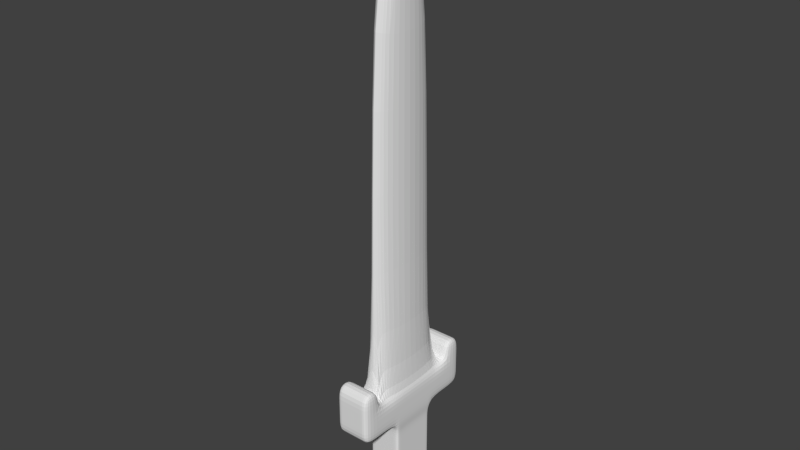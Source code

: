 # Source: Sword2.blend  (saved by Blender 2.72.0; exported with 4.5.12 LTS)
import bpy
from mathutils import Matrix  # noqa: F401  (used for matrix-valued properties, if any)

bpy.ops.wm.read_factory_settings(use_empty=True)
scene = bpy.context.scene
scene.name = 'Scene'

# ---- collections
col_collection_1 = bpy.data.collections.new('Collection 1'); scene.collection.children.link(col_collection_1)

# ---- materials (node trees are filled in below, after node groups)
mat_sword = bpy.data.materials.new('Sword')
mat_sword.alpha_threshold = 0.0
mat_sword.use_transparent_shadow = False
mat_sword.roughness = 0.5
mat_sword.line_color = (0.0, 0.0, 0.0, 1.0)
mat_swordhandle = bpy.data.materials.new('SwordHandle')
mat_swordhandle.alpha_threshold = 0.0
mat_swordhandle.use_transparent_shadow = False
mat_swordhandle.roughness = 0.5

# ---- material node trees

# ---- world
world_world = bpy.data.worlds.new('World'); scene.world = world_world
world_world.color = (0.05088, 0.05088, 0.05088)
world_world.use_sun_shadow = False
world_world.sun_shadow_jitter_overblur = 0.0
world_world.cycles.sampling_method = 'MANUAL'
world_world.cycles.sample_map_resolution = 256

# ---- meshes
me_cube_001 = bpy.data.meshes.new('Cube.001')
me_cube_001.from_pydata([(0.0, 0.5609, -0.3782), (0.3925, 0.5609, -0.3782), (-0.3925, 0.5609, -0.3782), (0.0, 0.5609, -2.495), (0.3925, 0.5609, -2.495), (-0.3925, 0.5609, -2.495), (0.2357, 0.5609, -2.495), (0.2357, 0.5609, -0.3782), (-0.2433, 0.5609, -2.495), (-0.2433, 0.5609, -0.3782), (0.3925, 0.462, -2.495), (0.3925, 0.462, -0.3782), (-0.3925, 0.462, -0.3782), (0.0, 0.462, -2.495), (-0.3925, 0.462, -2.495), (0.2357, 0.462, -2.495), (-0.2433, 0.462, -2.495), (0.0, 0.5609, -0.623), (0.3925, 0.5609, -0.623), (-0.3925, 0.5609, -0.623), (0.2357, 0.5609, -0.623), (-0.2433, 0.5609, -0.623), (0.3925, 0.462, -0.623), (-0.3925, 0.462, -0.623), (0.0, 0.5609, -2.26), (0.3925, 0.5609, -2.26), (-0.3925, 0.5609, -2.26), (0.2357, 0.5609, -2.26), (-0.2433, 0.5609, -2.26), (0.3925, 0.462, -2.26), (-0.3925, 0.462, -2.26), (0.3925, 0.0, -2.495), (0.3925, 0.0, -0.3782), (0.0, -0.5609, -0.3782), (-0.3925, 0.0, -0.3782), (0.3925, -0.5609, -0.3782), (-0.3925, -0.5609, -0.3782), (0.0, -0.5609, -2.495), (-0.3925, 0.0, -2.495), (0.3925, -0.5609, -2.495), (0.0, 0.0, -2.495), (-0.3925, -0.5609, -2.495), (0.2357, -0.5609, -2.495), (0.2357, -0.5609, -0.3782), (0.2357, 0.0, -2.495), (-0.2433, 0.0, -2.495), (-0.2433, -0.5609, -2.495), (-0.2433, -0.5609, -0.3782), (0.3925, -0.462, -2.495), (0.3925, -0.462, -0.3782), (-0.3925, -0.462, -0.3782), (0.0, -0.462, -2.495), (-0.3925, -0.462, -2.495), (0.2357, -0.462, -2.495), (-0.2433, -0.462, -2.495), (0.0, -0.5609, -0.623), (0.3925, -0.5609, -0.623), (-0.3925, 0.0, -0.623), (-0.3925, -0.5609, -0.623), (0.3925, 0.0, -0.623), (0.2357, -0.5609, -0.623), (-0.2433, -0.5609, -0.623), (0.3925, -0.462, -0.623), (-0.3925, -0.462, -0.623), (0.0, -0.5609, -2.26), (0.3925, -0.5609, -2.26), (-0.3925, -0.5609, -2.26), (0.3925, 0.0, -2.26), (0.2357, -0.5609, -2.26), (-0.2433, -0.5609, -2.26), (0.3925, -0.462, -2.26), (-0.3925, -0.462, -2.26), (-0.3925, 0.0, -2.26), (-0.3925, 0.0, -1.933), (-0.3925, 0.0, -1.605), (-0.3925, 0.0, -1.278), (-0.3925, 0.0, -0.9505), (0.0, 0.5609, -0.9505), (0.0, 0.5609, -1.278), (0.0, 0.5609, -1.605), (0.0, 0.5609, -1.933), (0.3925, 0.5609, -0.9505), (0.3925, 0.5609, -1.278), (0.3925, 0.5609, -1.605), (0.3925, 0.5609, -1.933), (-0.3925, 0.5609, -0.9505), (-0.3925, 0.5609, -1.278), (-0.3925, 0.5609, -1.605), (-0.3925, 0.5609, -1.933), (0.3925, 0.0, -0.9505), (0.3925, 0.0, -1.278), (0.3925, 0.0, -1.605), (0.3925, 0.0, -1.933), (0.2357, 0.5609, -0.9505), (0.2357, 0.5609, -1.278), (0.2357, 0.5609, -1.605), (0.2357, 0.5609, -1.933), (-0.2433, 0.5609, -0.9505), (-0.2433, 0.5609, -1.278), (-0.2433, 0.5609, -1.605), (-0.2433, 0.5609, -1.933), (0.3925, 0.462, -0.9505), (0.3925, 0.462, -1.278), (0.3925, 0.462, -1.605), (0.3925, 0.462, -1.933), (-0.3925, 0.462, -0.9505), (-0.3925, 0.462, -1.278), (-0.3925, 0.462, -1.605), (-0.3925, 0.462, -1.933), (0.0, -0.5609, -0.9505), (0.0, -0.5609, -1.278), (0.0, -0.5609, -1.605), (0.0, -0.5609, -1.933), (0.3925, -0.5609, -0.9505), (0.3925, -0.5609, -1.278), (0.3925, -0.5609, -1.605), (0.3925, -0.5609, -1.933), (-0.3925, -0.5609, -0.9505), (-0.3925, -0.5609, -1.278), (-0.3925, -0.5609, -1.605), (-0.3925, -0.5609, -1.933), (0.2357, -0.5609, -0.9505), (0.2357, -0.5609, -1.278), (0.2357, -0.5609, -1.605), (0.2357, -0.5609, -1.933), (-0.2433, -0.5609, -0.9505), (-0.2433, -0.5609, -1.278), (-0.2433, -0.5609, -1.605), (-0.2433, -0.5609, -1.933), (0.3925, -0.462, -0.9505), (0.3925, -0.462, -1.278), (0.3925, -0.462, -1.605), (0.3925, -0.462, -1.933), (-0.3925, -0.462, -0.9505), (-0.3925, -0.462, -1.278), (-0.3925, -0.462, -1.605), (-0.3925, -0.462, -1.933), (0.4312, 1.639, -0.1731), (-0.4312, 0.6162, 0.2424), (-0.4312, 1.639, -0.1731), (0.4312, 1.639, 0.6579), (0.4312, 0.6162, 0.2424), (-1.469e-08, 0.8595, 0.6579), (-0.4312, 1.639, 0.6579), (-1.469e-08, 1.639, -0.1731), (0.4312, 1.639, 0.2424), (-1.469e-08, 0.6162, -0.1731), (0.4312, 0.8595, 0.6579), (0.4312, 0.6162, -0.1731), (-0.4312, 1.639, 0.2424), (-1.469e-08, 1.639, 0.6579), (-0.4312, 0.8595, 0.6579), (-0.4312, 0.6162, -0.1731), (-1.469e-08, 1.639, 0.2424), (-0.4312, 1.186, -0.1731), (-0.4312, 1.186, 0.6579), (-1.469e-08, 1.186, -0.1731), (0.4312, 1.186, 0.2424), (-1.469e-08, 1.186, 0.6579), (0.4312, 1.186, 0.6579), (0.4312, 1.186, -0.1731), (-0.4312, 1.186, 0.2424), (0.4312, 1.639, 1.113), (-0.4312, 1.639, 1.113), (-1.469e-08, 1.639, 1.113), (-0.4312, 1.186, 1.113), (-1.469e-08, 1.186, 1.113), (0.4312, 1.186, 1.113), (0.2589, 1.639, -0.1731), (0.01099, 0.8595, 0.6579), (0.2589, 0.6162, -0.1731), (0.2589, 1.639, 0.6579), (0.2589, 1.639, 0.2424), (0.2589, 1.186, 0.6579), (0.2589, 1.186, -0.1731), (0.2589, 1.639, 1.113), (0.2589, 1.186, 1.113), (-0.2673, 1.639, -0.1731), (-0.2673, 1.639, 0.6579), (-0.01936, 0.8595, 0.6579), (-0.2673, 0.6162, -0.1731), (-0.2673, 1.639, 0.2424), (-0.2673, 1.186, 0.6579), (-0.2673, 1.186, -0.1731), (-0.2673, 1.639, 1.113), (-0.2673, 1.186, 1.113), (-1.469e-08, 0.8595, 10.23), (0.01099, 0.8595, 10.23), (-0.01936, 0.8595, 10.23), (0.4312, 0.5075, -0.1731), (0.4312, 0.7079, 0.6579), (-0.4312, 0.5075, 0.2424), (0.4312, 0.5075, 0.2424), (-0.4312, 0.7079, 0.6579), (-0.4312, 0.5075, -0.1731), (0.1911, 0.7079, 0.6579), (-0.1942, 0.7079, 0.6579), (0.1911, 0.7079, 10.23), (-0.1942, 0.7079, 10.23), (0.4312, -1.639, -0.1731), (-0.4312, -0.6162, 0.2424), (-0.4312, -1.639, -0.1731), (0.4312, -1.639, 0.6579), (0.4312, -0.6162, 0.2424), (-1.469e-08, -0.8595, 0.6579), (-0.4312, -1.639, 0.6579), (0.4312, 0.0, -0.1731), (-1.469e-08, -1.639, -0.1731), (0.4312, -1.639, 0.2424), (-1.469e-08, -0.6162, -0.1731), (0.4312, -0.8595, 0.6579), (-0.4312, 0.0, -0.1731), (0.4312, -0.6162, -0.1731), (-0.4312, -1.639, 0.2424), (0.4312, 0.0, 0.6579), (-1.469e-08, -1.639, 0.6579), (-0.4312, -0.8595, 0.6579), (-0.4312, 0.0, 0.6579), (-1.469e-08, 0.0, 11.48), (0.4312, 0.0, 0.2424), (-0.4312, -0.6162, -0.1731), (-0.4312, 0.0, 0.2424), (-1.469e-08, -1.639, 0.2424), (-0.4312, -1.186, -0.1731), (-0.4312, -1.186, 0.6579), (-1.469e-08, -1.186, -0.1731), (0.4312, -1.186, 0.2424), (-1.469e-08, -1.186, 0.6579), (0.4312, -1.186, 0.6579), (0.4312, -1.186, -0.1731), (-0.4312, -1.186, 0.2424), (0.4312, -1.639, 1.113), (-0.4312, -1.639, 1.113), (-1.469e-08, -1.639, 1.113), (-0.4312, -1.186, 1.113), (-1.469e-08, -1.186, 1.113), (0.4312, -1.186, 1.113), (0.2589, -1.639, -0.1731), (0.01099, -0.8595, 0.6579), (0.2589, -0.6162, -0.1731), (0.2589, -1.639, 0.6579), (0.2995, 0.0, 0.6579), (0.2589, -1.639, 0.2424), (0.2589, -1.186, 0.6579), (0.2589, -1.186, -0.1731), (0.2589, -1.639, 1.113), (0.2589, -1.186, 1.113), (-0.2673, -1.639, -0.1731), (-0.2673, -1.639, 0.6579), (-0.01936, -0.8595, 0.6579), (-0.2673, -0.6162, -0.1731), (-0.3027, 0.0, 0.6579), (-0.2673, -1.639, 0.2424), (-0.2673, -1.186, 0.6579), (-0.2673, -1.186, -0.1731), (-0.2673, -1.639, 1.113), (-0.2673, -1.186, 1.113), (-1.469e-08, -0.8595, 10.23), (0.01099, -0.8595, 10.23), (0.1911, 0.0, 11.3), (-0.01936, -0.8595, 10.23), (-0.1942, 0.0, 11.3), (0.01099, 0.0, 11.48), (-0.01936, 0.0, 11.48), (0.4312, -0.5075, -0.1731), (0.4312, -0.7079, 0.6579), (-0.4312, -0.5075, 0.2424), (0.4312, -0.5075, 0.2424), (-0.4312, -0.7079, 0.6579), (-0.4312, -0.5075, -0.1731), (0.1911, -0.7079, 0.6579), (-0.1942, -0.7079, 0.6579), (0.1911, -0.7079, 10.23), (-0.1942, -0.7079, 10.23), (0.2995, 0.0, 10.23), (-0.3025, 0.0, 10.23)], [], [(29, 67, 31, 10), (27, 25, 4, 6), (15, 44, 40, 13), (16, 45, 38, 14), (28, 24, 3, 8), (30, 26, 5, 14), (24, 27, 6, 3), (10, 31, 44, 15), (13, 40, 45, 16), (26, 28, 8, 5), (25, 29, 10, 4), (6, 15, 13, 3), (8, 16, 14, 5), (72, 30, 14, 38), (4, 10, 15, 6), (3, 13, 16, 8), (11, 32, 59, 22), (7, 1, 18, 20), (9, 0, 17, 21), (12, 2, 19, 23), (0, 7, 20, 17), (2, 9, 21, 19), (1, 11, 22, 18), (34, 12, 23, 57), (104, 92, 67, 29), (96, 84, 25, 27), (100, 80, 24, 28), (108, 88, 26, 30), (80, 96, 27, 24), (88, 100, 28, 26), (84, 104, 29, 25), (73, 108, 30, 72), (70, 48, 31, 67), (68, 42, 39, 65), (53, 51, 40, 44), (54, 52, 38, 45), (69, 46, 37, 64), (71, 52, 41, 66), (64, 37, 42, 68), (48, 53, 44, 31), (51, 54, 45, 40), (66, 41, 46, 69), (2, 12, 194, 152), (65, 39, 48, 70), (42, 37, 51, 53), (46, 41, 52, 54), (72, 38, 52, 71), (34, 50, 269, 211), (0, 9, 180, 146), (47, 33, 209, 250), (12, 34, 211, 194), (32, 11, 189, 206), (49, 32, 206, 264), (39, 42, 53, 48), (35, 49, 264, 212), (37, 46, 54, 51), (50, 36, 220, 269), (11, 1, 148, 189), (49, 62, 59, 32), (43, 60, 56, 35), (47, 61, 55, 33), (50, 63, 58, 36), (33, 55, 60, 43), (36, 58, 61, 47), (35, 56, 62, 49), (34, 57, 63, 50), (132, 70, 67, 92), (124, 68, 65, 116), (128, 69, 64, 112), (136, 71, 66, 120), (112, 64, 68, 124), (120, 66, 69, 128), (116, 65, 70, 132), (73, 72, 71, 136), (22, 59, 89, 101), (101, 89, 90, 102), (102, 90, 91, 103), (103, 91, 92, 104), (20, 18, 81, 93), (93, 81, 82, 94), (94, 82, 83, 95), (95, 83, 84, 96), (21, 17, 77, 97), (97, 77, 78, 98), (98, 78, 79, 99), (99, 79, 80, 100), (23, 19, 85, 105), (105, 85, 86, 106), (106, 86, 87, 107), (107, 87, 88, 108), (17, 20, 93, 77), (77, 93, 94, 78), (78, 94, 95, 79), (79, 95, 96, 80), (19, 21, 97, 85), (85, 97, 98, 86), (86, 98, 99, 87), (87, 99, 100, 88), (18, 22, 101, 81), (81, 101, 102, 82), (82, 102, 103, 83), (83, 103, 104, 84), (57, 23, 105, 76), (76, 105, 106, 75), (75, 106, 107, 74), (74, 107, 108, 73), (62, 129, 89, 59), (129, 130, 90, 89), (130, 131, 91, 90), (131, 132, 92, 91), (60, 121, 113, 56), (121, 122, 114, 113), (122, 123, 115, 114), (123, 124, 116, 115), (61, 125, 109, 55), (125, 126, 110, 109), (126, 127, 111, 110), (127, 128, 112, 111), (63, 133, 117, 58), (133, 134, 118, 117), (134, 135, 119, 118), (135, 136, 120, 119), (55, 109, 121, 60), (109, 110, 122, 121), (110, 111, 123, 122), (111, 112, 124, 123), (58, 117, 125, 61), (117, 118, 126, 125), (118, 119, 127, 126), (119, 120, 128, 127), (56, 113, 129, 62), (113, 114, 130, 129), (114, 115, 131, 130), (115, 116, 132, 131), (57, 76, 133, 63), (76, 75, 134, 133), (75, 74, 135, 134), (74, 73, 136, 135), (1, 7, 170, 148), (7, 0, 146, 170), (33, 43, 239, 209), (43, 35, 212, 239), (9, 2, 152, 180), (36, 47, 250, 220), (161, 155, 143, 149), (181, 177, 139, 149), (194, 191, 138, 152), (157, 159, 147, 141), (195, 169, 187, 197), (196, 193, 217, 251), (160, 157, 141, 148), (189, 192, 219, 206), (192, 190, 214, 219), (182, 155, 151, 179), (173, 158, 142, 169), (174, 170, 146, 156), (154, 161, 149, 139), (183, 180, 152, 154), (191, 193, 151, 138), (178, 181, 149, 143), (171, 172, 153, 150), (172, 168, 144, 153), (138, 151, 155, 161), (145, 140, 159, 157), (137, 145, 157, 160), (182, 158, 166, 185), (173, 159, 167, 176), (168, 174, 156, 144), (152, 138, 161, 154), (177, 183, 154, 139), (184, 163, 165, 185), (175, 164, 166, 176), (159, 140, 162, 167), (171, 150, 164, 175), (143, 155, 165, 163), (178, 143, 163, 184), (190, 195, 241, 214), (159, 173, 169, 147), (160, 148, 170, 174), (140, 145, 172, 171), (145, 137, 168, 172), (158, 173, 176, 166), (137, 160, 174, 168), (162, 175, 176, 167), (140, 171, 175, 162), (153, 144, 177, 181), (198, 275, 261), (158, 182, 179, 142), (156, 146, 180, 183), (150, 153, 181, 178), (155, 182, 185, 165), (144, 156, 183, 177), (164, 184, 185, 166), (150, 178, 184, 164), (169, 142, 186, 187), (142, 179, 188, 186), (187, 186, 218, 262), (186, 188, 263, 218), (211, 221, 191, 194), (274, 197, 259), (179, 151, 193, 196), (148, 141, 192, 189), (141, 147, 190, 192), (221, 217, 193, 191), (147, 169, 195, 190), (179, 196, 198, 188), (230, 213, 205, 224), (252, 213, 201, 247), (269, 220, 200, 266), (226, 203, 210, 228), (270, 272, 258, 238), (271, 251, 217, 268), (229, 212, 203, 226), (264, 206, 219, 267), (267, 219, 214, 265), (253, 249, 216, 224), (243, 238, 204, 227), (244, 225, 209, 239), (223, 201, 213, 230), (254, 223, 220, 250), (266, 200, 216, 268), (248, 205, 213, 252), (240, 215, 222, 242), (242, 222, 207, 237), (200, 230, 224, 216), (208, 226, 228, 202), (199, 229, 226, 208), (253, 256, 235, 227), (243, 246, 236, 228), (237, 207, 225, 244), (220, 223, 230, 200), (247, 201, 223, 254), (255, 256, 234, 232), (245, 246, 235, 233), (228, 236, 231, 202), (240, 245, 233, 215), (205, 232, 234, 224), (248, 255, 232, 205), (265, 214, 241, 270), (228, 210, 238, 243), (229, 244, 239, 212), (202, 240, 242, 208), (208, 242, 237, 199), (227, 235, 246, 243), (199, 237, 244, 229), (231, 236, 246, 245), (202, 231, 245, 240), (222, 252, 247, 207), (273, 261, 275), (227, 204, 249, 253), (225, 254, 250, 209), (215, 248, 252, 222), (224, 234, 256, 253), (207, 247, 254, 225), (233, 235, 256, 255), (215, 233, 255, 248), (238, 258, 257, 204), (204, 257, 260, 249), (258, 262, 218, 257), (257, 218, 263, 260), (260, 263, 261, 273), (211, 269, 266, 221), (274, 259, 272), (249, 271, 268, 216), (212, 264, 267, 203), (203, 267, 265, 210), (221, 266, 268, 217), (210, 265, 270, 238), (249, 260, 273, 271), (188, 198, 261, 263), (197, 187, 262, 259), (272, 259, 262, 258), (241, 274, 272, 270), (241, 195, 197, 274), (271, 273, 275, 251), (196, 251, 275, 198)])
me_cube_001.polygons.foreach_set('material_index', [1, 1, 1, 1, 1, 1, 1, 1, 1, 1, 1, 1, 1, 1, 1, 1, 1, 1, 1, 1, 1, 1, 1, 1, 1, 1, 1, 1, 1, 1, 1, 1, 1, 1, 1, 1, 1, 1, 1, 1, 1, 1, 1, 1, 1, 1, 1, 1, 1, 1, 1, 1, 1, 1, 1, 1, 1, 1, 1, 1, 1, 1, 1, 1, 1, 1, 1, 1, 1, 1, 1, 1, 1, 1, 1, 1, 1, 1, 1, 1, 1, 1, 1, 1, 1, 1, 1, 1, 1, 1, 1, 1, 1, 1, 1, 1, 1, 1, 1, 1, 1, 1, 1, 1, 1, 1, 1, 1, 1, 1, 1, 1, 1, 1, 1, 1, 1, 1, 1, 1, 1, 1, 1, 1, 1, 1, 1, 1, 1, 1, 1, 1, 1, 1, 1, 1, 1, 1, 1, 1, 1, 1, 1, 1, 1, 1, 1, 1, 0, 1, 1, 1, 1, 1, 1, 1, 1, 1, 1, 1, 1, 1, 1, 1, 1, 1, 1, 1, 1, 1, 1, 1, 1, 1, 1, 1, 1, 1, 1, 1, 1, 1, 1, 1, 1, 1, 0, 1, 1, 1, 1, 1, 1, 1, 0, 0, 0, 0, 1, 0, 1, 1, 1, 1, 1, 0, 1, 1, 1, 1, 0, 1, 1, 1, 1, 1, 1, 1, 1, 1, 1, 1, 1, 1, 1, 1, 1, 1, 1, 1, 1, 1, 1, 1, 1, 1, 1, 1, 1, 1, 1, 1, 1, 1, 1, 1, 1, 1, 0, 1, 1, 1, 1, 1, 1, 1, 0, 0, 0, 0, 0, 1, 0, 1, 1, 1, 1, 1, 0, 0, 0, 0, 0, 0, 0, 0])
_uv = me_cube_001.uv_layers.new(name='UVMap')
_uv.uv.foreach_set('vector', [0.6613, 0.6376, 0.7458, 0.6376, 0.7458, 0.7222, 0.6613, 0.7222, 0.6707, 0.3725, 0.7553, 0.3725, 0.7553, 0.4571, 0.6707, 0.4571, 0.6613, 0.6376, 0.7458, 0.6376, 0.7458, 0.7222, 0.6613, 0.7222, 0.6613, 0.6376, 0.7458, 0.6376, 0.7458, 0.7222, 0.6613, 0.7222, 0.6707, 0.3725, 0.7553, 0.3725, 0.7553, 0.4571, 0.6707, 0.4571, 0.6613, 0.6376, 0.7458, 0.6376, 0.7458, 0.7222, 0.6613, 0.7222, 0.6707, 0.3725, 0.7553, 0.3725, 0.7553, 0.4571, 0.6707, 0.4571, 0.6613, 0.6376, 0.7458, 0.6376, 0.7458, 0.7222, 0.6613, 0.7222, 0.6613, 0.6376, 0.7458, 0.6376, 0.7458, 0.7222, 0.6613, 0.7222, 0.6707, 0.3725, 0.7553, 0.3725, 0.7553, 0.4571, 0.6707, 0.4571, 0.6613, 0.6376, 0.7458, 0.6376, 0.7458, 0.7222, 0.6613, 0.7222, 0.6613, 0.6376, 0.7458, 0.6376, 0.7458, 0.7222, 0.6613, 0.7222, 0.6613, 0.6376, 0.7458, 0.6376, 0.7458, 0.7222, 0.6613, 0.7222, 0.6613, 0.6376, 0.7458, 0.6376, 0.7458, 0.7222, 0.6613, 0.7222, 0.6613, 0.6376, 0.7458, 0.6376, 0.7458, 0.7222, 0.6613, 0.7222, 0.6613, 0.6376, 0.7458, 0.6376, 0.7458, 0.7222, 0.6613, 0.7222, 0.6613, 0.6376, 0.7458, 0.6376, 0.7458, 0.7222, 0.6613, 0.7222, 0.6707, 0.3725, 0.7553, 0.3725, 0.7553, 0.4571, 0.6707, 0.4571, 0.6707, 0.3725, 0.7553, 0.3725, 0.7553, 0.4571, 0.6707, 0.4571, 0.6613, 0.6376, 0.7458, 0.6376, 0.7458, 0.7222, 0.6613, 0.7222, 0.6707, 0.3725, 0.7553, 0.3725, 0.7553, 0.4571, 0.6707, 0.4571, 0.6707, 0.3725, 0.7553, 0.3725, 0.7553, 0.4571, 0.6707, 0.4571, 0.6613, 0.6376, 0.7458, 0.6376, 0.7458, 0.7222, 0.6613, 0.7222, 0.6613, 0.6376, 0.7458, 0.6376, 0.7458, 0.7222, 0.6613, 0.7222, 0.7985, 0.6376, 0.8831, 0.6376, 0.8831, 0.7222, 0.7985, 0.7222, 0.7875, 0.4088, 0.8373, 0.4088, 0.8373, 0.4586, 0.7875, 0.4586, 0.7875, 0.4088, 0.8373, 0.4088, 0.8373, 0.4586, 0.7875, 0.4586, 0.7985, 0.6376, 0.8831, 0.6376, 0.8831, 0.7222, 0.7985, 0.7222, 0.7875, 0.4088, 0.8373, 0.4088, 0.8373, 0.4586, 0.7875, 0.4586, 0.7875, 0.4088, 0.8373, 0.4088, 0.8373, 0.4586, 0.7875, 0.4586, 0.7985, 0.6376, 0.8831, 0.6376, 0.8831, 0.7222, 0.7985, 0.7222, 0.7985, 0.6376, 0.8831, 0.6376, 0.8831, 0.7222, 0.7985, 0.7222, 0.6613, 0.6376, 0.7458, 0.6376, 0.7458, 0.7222, 0.6613, 0.7222, 0.6613, 0.3772, 0.7458, 0.3772, 0.7458, 0.4618, 0.6613, 0.4618, 0.6613, 0.6376, 0.7458, 0.6376, 0.7458, 0.7222, 0.6613, 0.7222, 0.6613, 0.6376, 0.7458, 0.6376, 0.7458, 0.7222, 0.6613, 0.7222, 0.6613, 0.3772, 0.7458, 0.3772, 0.7458, 0.4618, 0.6613, 0.4618, 0.6613, 0.6376, 0.7458, 0.6376, 0.7458, 0.7222, 0.6613, 0.7222, 0.6613, 0.3772, 0.7458, 0.3772, 0.7458, 0.4618, 0.6613, 0.4618, 0.6613, 0.6376, 0.7458, 0.6376, 0.7458, 0.7222, 0.6613, 0.7222, 0.6613, 0.6376, 0.7458, 0.6376, 0.7458, 0.7222, 0.6613, 0.7222, 0.6613, 0.3772, 0.7458, 0.3772, 0.7458, 0.4618, 0.6613, 0.4618, 0.524, 0.1169, 0.6086, 0.1169, 0.6086, 0.2015, 0.524, 0.2015, 0.6613, 0.6376, 0.7458, 0.6376, 0.7458, 0.7222, 0.6613, 0.7222, 0.6613, 0.6376, 0.7458, 0.6376, 0.7458, 0.7222, 0.6613, 0.7222, 0.6613, 0.6376, 0.7458, 0.6376, 0.7458, 0.7222, 0.6613, 0.7222, 0.6613, 0.6376, 0.7458, 0.6376, 0.7458, 0.7222, 0.6613, 0.7222, 0.524, 0.1169, 0.6086, 0.1169, 0.6086, 0.2015, 0.524, 0.2015, 0.2589, 0.1169, 0.3435, 0.1169, 0.3435, 0.2015, 0.2589, 0.2015, 0.2684, 0.1264, 0.3529, 0.1264, 0.3529, 0.2109, 0.2684, 0.2109, 0.524, 0.1169, 0.6086, 0.1169, 0.6086, 0.2015, 0.524, 0.2015, 0.524, 0.1169, 0.6086, 0.1169, 0.6086, 0.2015, 0.524, 0.2015, 0.524, 0.1169, 0.6086, 0.1169, 0.6086, 0.2015, 0.524, 0.2015, 0.6613, 0.6376, 0.7458, 0.6376, 0.7458, 0.7222, 0.6613, 0.7222, 0.524, 0.1169, 0.6086, 0.1169, 0.6086, 0.2015, 0.524, 0.2015, 0.6613, 0.6376, 0.7458, 0.6376, 0.7458, 0.7222, 0.6613, 0.7222, 0.524, 0.1169, 0.6086, 0.1169, 0.6086, 0.2015, 0.524, 0.2015, 0.524, 0.1169, 0.6086, 0.1169, 0.6086, 0.2015, 0.524, 0.2015, 0.6613, 0.6376, 0.7458, 0.6376, 0.7458, 0.7222, 0.6613, 0.7222, 0.6613, 0.3772, 0.7458, 0.3772, 0.7458, 0.4618, 0.6613, 0.4618, 0.6613, 0.3772, 0.7458, 0.3772, 0.7458, 0.4618, 0.6613, 0.4618, 0.6613, 0.6376, 0.7458, 0.6376, 0.7458, 0.7222, 0.6613, 0.7222, 0.6613, 0.3772, 0.7458, 0.3772, 0.7458, 0.4618, 0.6613, 0.4618, 0.6613, 0.3772, 0.7458, 0.3772, 0.7458, 0.4618, 0.6613, 0.4618, 0.6613, 0.6376, 0.7458, 0.6376, 0.7458, 0.7222, 0.6613, 0.7222, 0.6613, 0.6376, 0.7458, 0.6376, 0.7458, 0.7222, 0.6613, 0.7222, 0.7985, 0.6376, 0.8831, 0.6376, 0.8831, 0.7222, 0.7985, 0.7222, 0.7872, 0.4085, 0.8376, 0.4085, 0.8376, 0.459, 0.7872, 0.459, 0.7872, 0.4085, 0.8376, 0.4085, 0.8376, 0.459, 0.7872, 0.459, 0.7985, 0.6376, 0.8831, 0.6376, 0.8831, 0.7222, 0.7985, 0.7222, 0.7872, 0.4085, 0.8376, 0.4085, 0.8376, 0.459, 0.7872, 0.459, 0.7872, 0.4085, 0.8376, 0.4085, 0.8376, 0.459, 0.7872, 0.459, 0.7985, 0.6376, 0.8831, 0.6376, 0.8831, 0.7222, 0.7985, 0.7222, 0.7985, 0.6376, 0.8831, 0.6376, 0.8831, 0.7222, 0.7985, 0.7222, 0.7985, 0.6376, 0.8831, 0.6376, 0.8831, 0.7222, 0.7985, 0.7222, 0.6613, 0.6376, 0.7458, 0.6376, 0.7458, 0.7222, 0.6613, 0.7222, 0.7985, 0.6376, 0.8831, 0.6376, 0.8831, 0.7222, 0.7985, 0.7222, 0.6613, 0.6376, 0.7458, 0.6376, 0.7458, 0.7222, 0.6613, 0.7222, 0.7875, 0.4088, 0.8373, 0.4088, 0.8373, 0.4586, 0.7875, 0.4586, 0.6707, 0.3725, 0.7553, 0.3725, 0.7553, 0.4571, 0.6707, 0.4571, 0.7875, 0.4088, 0.8373, 0.4088, 0.8373, 0.4586, 0.7875, 0.4586, 0.6707, 0.3725, 0.7553, 0.3725, 0.7553, 0.4571, 0.6707, 0.4571, 0.7875, 0.4088, 0.8373, 0.4088, 0.8373, 0.4586, 0.7875, 0.4586, 0.6707, 0.3725, 0.7553, 0.3725, 0.7553, 0.4571, 0.6707, 0.4571, 0.7875, 0.4088, 0.8373, 0.4088, 0.8373, 0.4586, 0.7875, 0.4586, 0.6707, 0.3725, 0.7553, 0.3725, 0.7553, 0.4571, 0.6707, 0.4571, 0.7985, 0.6376, 0.8831, 0.6376, 0.8831, 0.7222, 0.7985, 0.7222, 0.6613, 0.6376, 0.7458, 0.6376, 0.7458, 0.7222, 0.6613, 0.7222, 0.7985, 0.6376, 0.8831, 0.6376, 0.8831, 0.7222, 0.7985, 0.7222, 0.6613, 0.6376, 0.7458, 0.6376, 0.7458, 0.7222, 0.6613, 0.7222, 0.7875, 0.4088, 0.8373, 0.4088, 0.8373, 0.4586, 0.7875, 0.4586, 0.6707, 0.3725, 0.7553, 0.3725, 0.7553, 0.4571, 0.6707, 0.4571, 0.7875, 0.4088, 0.8373, 0.4088, 0.8373, 0.4586, 0.7875, 0.4586, 0.6707, 0.3725, 0.7553, 0.3725, 0.7553, 0.4571, 0.6707, 0.4571, 0.7875, 0.4088, 0.8373, 0.4088, 0.8373, 0.4586, 0.7875, 0.4586, 0.6707, 0.3725, 0.7553, 0.3725, 0.7553, 0.4571, 0.6707, 0.4571, 0.7875, 0.4088, 0.8373, 0.4088, 0.8373, 0.4586, 0.7875, 0.4586, 0.6707, 0.3725, 0.7553, 0.3725, 0.7553, 0.4571, 0.6707, 0.4571, 0.7985, 0.6376, 0.8831, 0.6376, 0.8831, 0.7222, 0.7985, 0.7222, 0.6613, 0.6376, 0.7458, 0.6376, 0.7458, 0.7222, 0.6613, 0.7222, 0.7985, 0.6376, 0.8831, 0.6376, 0.8831, 0.7222, 0.7985, 0.7222, 0.6613, 0.6376, 0.7458, 0.6376, 0.7458, 0.7222, 0.6613, 0.7222, 0.7985, 0.6376, 0.8831, 0.6376, 0.8831, 0.7222, 0.7985, 0.7222, 0.6613, 0.6376, 0.7458, 0.6376, 0.7458, 0.7222, 0.6613, 0.7222, 0.7985, 0.6376, 0.8831, 0.6376, 0.8831, 0.7222, 0.7985, 0.7222, 0.6613, 0.6376, 0.7458, 0.6376, 0.7458, 0.7222, 0.6613, 0.7222, 0.7985, 0.6376, 0.8831, 0.6376, 0.8831, 0.7222, 0.7985, 0.7222, 0.6613, 0.6376, 0.7458, 0.6376, 0.7458, 0.7222, 0.6613, 0.7222, 0.7985, 0.6376, 0.8831, 0.6376, 0.8831, 0.7222, 0.7985, 0.7222, 0.6613, 0.6376, 0.7458, 0.6376, 0.7458, 0.7222, 0.6613, 0.7222, 0.7872, 0.4085, 0.8376, 0.4085, 0.8376, 0.459, 0.7872, 0.459, 0.6613, 0.3772, 0.7458, 0.3772, 0.7458, 0.4618, 0.6613, 0.4618, 0.7872, 0.4085, 0.8376, 0.4085, 0.8376, 0.459, 0.7872, 0.459, 0.6613, 0.3772, 0.7458, 0.3772, 0.7458, 0.4618, 0.6613, 0.4618, 0.7872, 0.4085, 0.8376, 0.4085, 0.8376, 0.459, 0.7872, 0.459, 0.6613, 0.3772, 0.7458, 0.3772, 0.7458, 0.4618, 0.6613, 0.4618, 0.7872, 0.4085, 0.8376, 0.4085, 0.8376, 0.459, 0.7872, 0.459, 0.6613, 0.3772, 0.7458, 0.3772, 0.7458, 0.4618, 0.6613, 0.4618, 0.7985, 0.6376, 0.8831, 0.6376, 0.8831, 0.7222, 0.7985, 0.7222, 0.6613, 0.6376, 0.7458, 0.6376, 0.7458, 0.7222, 0.6613, 0.7222, 0.7985, 0.6376, 0.8831, 0.6376, 0.8831, 0.7222, 0.7985, 0.7222, 0.6613, 0.6376, 0.7458, 0.6376, 0.7458, 0.7222, 0.6613, 0.7222, 0.7872, 0.4085, 0.8376, 0.4085, 0.8376, 0.459, 0.7872, 0.459, 0.6613, 0.3772, 0.7458, 0.3772, 0.7458, 0.4618, 0.6613, 0.4618, 0.7872, 0.4085, 0.8376, 0.4085, 0.8376, 0.459, 0.7872, 0.459, 0.6613, 0.3772, 0.7458, 0.3772, 0.7458, 0.4618, 0.6613, 0.4618, 0.7872, 0.4085, 0.8376, 0.4085, 0.8376, 0.459, 0.7872, 0.459, 0.6613, 0.3772, 0.7458, 0.3772, 0.7458, 0.4618, 0.6613, 0.4618, 0.7872, 0.4085, 0.8376, 0.4085, 0.8376, 0.459, 0.7872, 0.459, 0.6613, 0.3772, 0.7458, 0.3772, 0.7458, 0.4618, 0.6613, 0.4618, 0.7985, 0.6376, 0.8831, 0.6376, 0.8831, 0.7222, 0.7985, 0.7222, 0.6613, 0.6376, 0.7458, 0.6376, 0.7458, 0.7222, 0.6613, 0.7222, 0.7985, 0.6376, 0.8831, 0.6376, 0.8831, 0.7222, 0.7985, 0.7222, 0.6613, 0.6376, 0.7458, 0.6376, 0.7458, 0.7222, 0.6613, 0.7222, 0.7985, 0.6376, 0.8831, 0.6376, 0.8831, 0.7222, 0.7985, 0.7222, 0.6613, 0.6376, 0.7458, 0.6376, 0.7458, 0.7222, 0.6613, 0.7222, 0.7985, 0.6376, 0.8831, 0.6376, 0.8831, 0.7222, 0.7985, 0.7222, 0.6613, 0.6376, 0.7458, 0.6376, 0.7458, 0.7222, 0.6613, 0.7222, 0.2589, 0.1169, 0.3435, 0.1169, 0.3435, 0.2015, 0.2589, 0.2015, 0.2589, 0.1169, 0.3435, 0.1169, 0.3435, 0.2015, 0.2589, 0.2015, 0.2684, 0.1264, 0.3529, 0.1264, 0.3529, 0.2109, 0.2684, 0.2109, 0.2684, 0.1264, 0.3529, 0.1264, 0.3529, 0.2109, 0.2684, 0.2109, 0.2589, 0.1169, 0.3435, 0.1169, 0.3435, 0.2015, 0.2589, 0.2015, 0.2684, 0.1264, 0.3529, 0.1264, 0.3529, 0.2109, 0.2684, 0.2109, 0.524, 0.1169, 0.6086, 0.1169, 0.6086, 0.2015, 0.524, 0.2015, 0.2589, 0.1169, 0.3435, 0.1169, 0.3435, 0.2015, 0.2589, 0.2015, 0.524, 0.1169, 0.6086, 0.1169, 0.6086, 0.2015, 0.524, 0.2015, 0.524, 0.1169, 0.6086, 0.1169, 0.6086, 0.2015, 0.524, 0.2015, 0.524, 0.1169, 0.6086, 0.1169, 0.6086, 0.2015, 0.524, 0.2015, 0.524, 0.1169, 0.6086, 0.1169, 0.6086, 0.2015, 0.524, 0.2015, 0.524, 0.1169, 0.6086, 0.1169, 0.6086, 0.2015, 0.524, 0.2015, 0.524, 0.1169, 0.6086, 0.1169, 0.6086, 0.2015, 0.524, 0.2015, 0.524, 0.1169, 0.6086, 0.1169, 0.6086, 0.2015, 0.524, 0.2015, 0.524, 0.1169, 0.6086, 0.1169, 0.6086, 0.2015, 0.524, 0.2015, 0.524, 0.1169, 0.6086, 0.1169, 0.6086, 0.2015, 0.524, 0.2015, 0.524, 0.1169, 0.6086, 0.1169, 0.6086, 0.2015, 0.524, 0.2015, 0.524, 0.1169, 0.6086, 0.1169, 0.6086, 0.2015, 0.524, 0.2015, 0.524, 0.1169, 0.6086, 0.1169, 0.6086, 0.2015, 0.524, 0.2015, 0.524, 0.1169, 0.6086, 0.1169, 0.6086, 0.2015, 0.524, 0.2015, 0.2589, 0.1169, 0.3435, 0.1169, 0.3435, 0.2015, 0.2589, 0.2015, 0.2589, 0.1169, 0.3435, 0.1169, 0.3435, 0.2015, 0.2589, 0.2015, 0.2589, 0.1169, 0.3435, 0.1169, 0.3435, 0.2015, 0.2589, 0.2015, 0.524, 0.1169, 0.6086, 0.1169, 0.6086, 0.2015, 0.524, 0.2015, 0.524, 0.1169, 0.6086, 0.1169, 0.6086, 0.2015, 0.524, 0.2015, 0.524, 0.1169, 0.6086, 0.1169, 0.6086, 0.2015, 0.524, 0.2015, 0.524, 0.1169, 0.6086, 0.1169, 0.6086, 0.2015, 0.524, 0.2015, 0.524, 0.1169, 0.6086, 0.1169, 0.6086, 0.2015, 0.524, 0.2015, 0.524, 0.1169, 0.6086, 0.1169, 0.6086, 0.2015, 0.524, 0.2015, 0.524, 0.1169, 0.6086, 0.1169, 0.6086, 0.2015, 0.524, 0.2015, 0.524, 0.1169, 0.6086, 0.1169, 0.6086, 0.2015, 0.524, 0.2015, 0.524, 0.1169, 0.6086, 0.1169, 0.6086, 0.2015, 0.524, 0.2015, 0.524, 0.1169, 0.6086, 0.1169, 0.6086, 0.2015, 0.524, 0.2015, 0.524, 0.1169, 0.6086, 0.1169, 0.6086, 0.2015, 0.524, 0.2015, 0.2589, 0.1169, 0.3435, 0.1169, 0.3435, 0.2015, 0.2589, 0.2015, 0.524, 0.1169, 0.6086, 0.1169, 0.6086, 0.2015, 0.524, 0.2015, 0.2589, 0.1169, 0.3435, 0.1169, 0.3435, 0.2015, 0.2589, 0.2015, 0.524, 0.1169, 0.6086, 0.1169, 0.6086, 0.2015, 0.524, 0.2015, 0.524, 0.1169, 0.6086, 0.1169, 0.6086, 0.2015, 0.524, 0.2015, 0.524, 0.1169, 0.6086, 0.1169, 0.6086, 0.2015, 0.524, 0.2015, 0.2589, 0.1169, 0.3435, 0.1169, 0.3435, 0.2015, 0.2589, 0.2015, 0.2589, 0.1169, 0.3435, 0.1169, 0.3435, 0.2015, 0.2589, 0.2015, 0.524, 0.1169, 0.6086, 0.1169, 0.6086, 0.2015, 0.524, 0.2015, 0.524, 0.1169, 0.6086, 0.1169, 0.6086, 0.2015, 0.524, 0.2015, 0.524, 0.1169, 0.6086, 0.1169, 0.6086, 0.2015, 0.524, 0.2015, 0.2589, 0.1169, 0.3435, 0.1169, 0.3435, 0.2015, 0.2589, 0.2015, 0.2589, 0.1169, 0.3435, 0.1169, 0.3435, 0.2015, 0.2589, 0.2015, 0.524, 0.1169, 0.6086, 0.1169, 0.6086, 0.2015, 0.524, 0.1169, 0.6086, 0.1169, 0.6086, 0.2015, 0.524, 0.2015, 0.524, 0.1169, 0.6086, 0.1169, 0.6086, 0.2015, 0.524, 0.2015, 0.2589, 0.1169, 0.3435, 0.1169, 0.3435, 0.2015, 0.2589, 0.2015, 0.524, 0.1169, 0.6086, 0.1169, 0.6086, 0.2015, 0.524, 0.2015, 0.524, 0.1169, 0.6086, 0.1169, 0.6086, 0.2015, 0.524, 0.2015, 0.524, 0.1169, 0.6086, 0.1169, 0.6086, 0.2015, 0.524, 0.2015, 0.2589, 0.1169, 0.3435, 0.1169, 0.3435, 0.2015, 0.2589, 0.2015, 0.524, 0.1169, 0.6086, 0.1169, 0.6086, 0.2015, 0.524, 0.2015, 0.524, 0.1169, 0.6086, 0.1169, 0.6086, 0.2015, 0.524, 0.2015, 0.524, 0.1169, 0.6086, 0.1169, 0.6086, 0.2015, 0.524, 0.2015, 0.524, 0.1169, 0.6086, 0.1169, 0.6086, 0.2015, 0.524, 0.2015, 0.524, 0.1169, 0.6086, 0.1169, 0.6086, 0.2015, 0.524, 0.2015, 0.524, 0.1169, 0.6086, 0.1169, 0.6086, 0.2015, 0.524, 0.1169, 0.6086, 0.1169, 0.6086, 0.2015, 0.524, 0.2015, 0.524, 0.1169, 0.6086, 0.1169, 0.6086, 0.2015, 0.524, 0.2015, 0.524, 0.1169, 0.6086, 0.1169, 0.6086, 0.2015, 0.524, 0.2015, 0.524, 0.1169, 0.6086, 0.1169, 0.6086, 0.2015, 0.524, 0.2015, 0.524, 0.1169, 0.6086, 0.1169, 0.6086, 0.2015, 0.524, 0.2015, 0.524, 0.1169, 0.6086, 0.1169, 0.6086, 0.2015, 0.524, 0.2015, 0.524, 0.1169, 0.6086, 0.1169, 0.6086, 0.2015, 0.524, 0.2015, 0.2684, 0.1264, 0.3529, 0.1264, 0.3529, 0.2109, 0.2684, 0.2109, 0.524, 0.1169, 0.6086, 0.1169, 0.6086, 0.2015, 0.524, 0.2015, 0.524, 0.1169, 0.6086, 0.1169, 0.6086, 0.2015, 0.524, 0.2015, 0.524, 0.1169, 0.6086, 0.1169, 0.6086, 0.2015, 0.524, 0.2015, 0.524, 0.1169, 0.6086, 0.1169, 0.6086, 0.2015, 0.524, 0.2015, 0.524, 0.1169, 0.6086, 0.1169, 0.6086, 0.2015, 0.524, 0.2015, 0.524, 0.1169, 0.6086, 0.1169, 0.6086, 0.2015, 0.524, 0.2015, 0.524, 0.1169, 0.6086, 0.1169, 0.6086, 0.2015, 0.524, 0.2015, 0.524, 0.1169, 0.6086, 0.1169, 0.6086, 0.2015, 0.524, 0.2015, 0.524, 0.1169, 0.6086, 0.1169, 0.6086, 0.2015, 0.524, 0.2015, 0.524, 0.1169, 0.6086, 0.1169, 0.6086, 0.2015, 0.524, 0.2015, 0.524, 0.1169, 0.6086, 0.1169, 0.6086, 0.2015, 0.524, 0.2015, 0.524, 0.1169, 0.6086, 0.1169, 0.6086, 0.2015, 0.524, 0.2015, 0.524, 0.1169, 0.6086, 0.1169, 0.6086, 0.2015, 0.524, 0.2015, 0.2684, 0.1264, 0.3529, 0.1264, 0.3529, 0.2109, 0.2684, 0.2109, 0.2684, 0.1264, 0.3529, 0.1264, 0.3529, 0.2109, 0.2684, 0.2109, 0.2684, 0.1264, 0.3529, 0.1264, 0.3529, 0.2109, 0.2684, 0.2109, 0.524, 0.1169, 0.6086, 0.1169, 0.6086, 0.2015, 0.524, 0.2015, 0.524, 0.1169, 0.6086, 0.1169, 0.6086, 0.2015, 0.524, 0.2015, 0.524, 0.1169, 0.6086, 0.1169, 0.6086, 0.2015, 0.524, 0.2015, 0.524, 0.1169, 0.6086, 0.1169, 0.6086, 0.2015, 0.524, 0.2015, 0.524, 0.1169, 0.6086, 0.1169, 0.6086, 0.2015, 0.524, 0.2015, 0.524, 0.1169, 0.6086, 0.1169, 0.6086, 0.2015, 0.524, 0.2015, 0.524, 0.1169, 0.6086, 0.1169, 0.6086, 0.2015, 0.524, 0.2015, 0.524, 0.1169, 0.6086, 0.1169, 0.6086, 0.2015, 0.524, 0.2015, 0.524, 0.1169, 0.6086, 0.1169, 0.6086, 0.2015, 0.524, 0.2015, 0.524, 0.1169, 0.6086, 0.1169, 0.6086, 0.2015, 0.524, 0.2015, 0.524, 0.1169, 0.6086, 0.1169, 0.6086, 0.2015, 0.524, 0.2015, 0.2684, 0.1264, 0.3529, 0.1264, 0.3529, 0.2109, 0.2684, 0.2109, 0.524, 0.1169, 0.6086, 0.1169, 0.6086, 0.2015, 0.524, 0.2015, 0.2684, 0.1264, 0.3529, 0.1264, 0.3529, 0.2109, 0.2684, 0.2109, 0.524, 0.1169, 0.6086, 0.1169, 0.6086, 0.2015, 0.524, 0.2015, 0.524, 0.1169, 0.6086, 0.1169, 0.6086, 0.2015, 0.524, 0.2015, 0.524, 0.1169, 0.6086, 0.1169, 0.6086, 0.2015, 0.524, 0.2015, 0.2684, 0.1264, 0.3529, 0.1264, 0.3529, 0.2109, 0.2684, 0.2109, 0.2684, 0.1264, 0.3529, 0.1264, 0.3529, 0.2109, 0.2684, 0.2109, 0.524, 0.1169, 0.6086, 0.1169, 0.6086, 0.2015, 0.524, 0.2015, 0.524, 0.1169, 0.6086, 0.1169, 0.6086, 0.2015, 0.524, 0.2015, 0.524, 0.1169, 0.6086, 0.1169, 0.6086, 0.2015, 0.524, 0.2015, 0.2684, 0.1264, 0.3529, 0.1264, 0.3529, 0.2109, 0.2684, 0.2109, 0.2684, 0.1264, 0.3529, 0.1264, 0.3529, 0.2109, 0.2684, 0.2109, 0.524, 0.1169, 0.6086, 0.1169, 0.6086, 0.2015, 0.524, 0.1169, 0.6086, 0.1169, 0.6086, 0.2015, 0.524, 0.2015, 0.524, 0.1169, 0.6086, 0.1169, 0.6086, 0.2015, 0.524, 0.2015, 0.2684, 0.1264, 0.3529, 0.1264, 0.3529, 0.2109, 0.2684, 0.2109, 0.524, 0.1169, 0.6086, 0.1169, 0.6086, 0.2015, 0.524, 0.2015, 0.524, 0.1169, 0.6086, 0.1169, 0.6086, 0.2015, 0.524, 0.2015, 0.524, 0.1169, 0.6086, 0.1169, 0.6086, 0.2015, 0.524, 0.2015, 0.2684, 0.1264, 0.3529, 0.1264, 0.3529, 0.2109, 0.2684, 0.2109, 0.524, 0.1169, 0.6086, 0.1169, 0.6086, 0.2015, 0.524, 0.2015, 0.524, 0.1169, 0.6086, 0.1169, 0.6086, 0.2015, 0.524, 0.2015, 0.524, 0.1169, 0.6086, 0.1169, 0.6086, 0.2015, 0.524, 0.2015, 0.524, 0.1169, 0.6086, 0.1169, 0.6086, 0.2015, 0.524, 0.2015, 0.524, 0.1169, 0.6086, 0.1169, 0.6086, 0.2015, 0.524, 0.2015, 0.524, 0.1169, 0.6086, 0.1169, 0.6086, 0.2015, 0.524, 0.2015, 0.524, 0.1169, 0.6086, 0.1169, 0.6086, 0.2015, 0.524, 0.1169, 0.6086, 0.1169, 0.6086, 0.2015, 0.524, 0.2015, 0.524, 0.1169, 0.6086, 0.1169, 0.6086, 0.2015, 0.524, 0.2015, 0.524, 0.1169, 0.6086, 0.1169, 0.6086, 0.2015, 0.524, 0.2015, 0.524, 0.1169, 0.6086, 0.1169, 0.6086, 0.2015, 0.524, 0.2015, 0.524, 0.1169, 0.6086, 0.1169, 0.6086, 0.2015, 0.524, 0.2015, 0.524, 0.1169, 0.6086, 0.1169, 0.6086, 0.2015, 0.524, 0.2015, 0.524, 0.1169, 0.6086, 0.1169, 0.6086, 0.2015, 0.524, 0.2015, 0.524, 0.1169, 0.6086, 0.1169, 0.6086, 0.2015, 0.524, 0.2015, 0.524, 0.1169, 0.6086, 0.1169, 0.6086, 0.2015, 0.524, 0.2015, 0.524, 0.1169, 0.6086, 0.1169, 0.6086, 0.2015, 0.524, 0.2015, 0.524, 0.1169, 0.6086, 0.1169, 0.6086, 0.2015, 0.524, 0.2015, 0.524, 0.1169, 0.6086, 0.1169, 0.6086, 0.2015, 0.524, 0.2015, 0.524, 0.1169, 0.6086, 0.1169, 0.6086, 0.2015, 0.524, 0.2015])
me_cube_001.materials.append(mat_sword)
me_cube_001.materials.append(mat_swordhandle)
me_cube_001.use_remesh_preserve_volume = False
me_cube_001.use_remesh_preserve_attributes = False
me_cube_001.use_mirror_vertex_groups = False
me_cube_001.update()

# ---- objects
ob_sword = bpy.data.objects.new('sword', me_cube_001)

# ---- transforms, parenting, visibility, modifiers, constraints
ob_sword.location = (-0.1714, -0.08554, 0.0)
ob_sword.lock_rotations_4d = False
ob_sword.empty_display_type = 'ARROWS'
ob_sword.lineart.crease_threshold = 0.0
_m = ob_sword.modifiers.new('Subsurf', 'SUBSURF')
_m.uv_smooth = 'PRESERVE_CORNERS'
_m.quality = 2
_m.levels = 0
_m.show_only_control_edges = False

# ---- collection membership
col_collection_1.objects.link(ob_sword)

# ---- scene / render settings (as saved in the file)
scene.frame_start = 1; scene.frame_end = 250; scene.frame_set(1)
scene.render.engine = 'BLENDER_EEVEE_NEXT'
scene.render.resolution_percentage = 50
scene.render.dither_intensity = 0.0
scene.cycles.use_denoising = False
scene.cycles.samples = 10
scene.cycles.sampling_pattern = 'TABULATED_SOBOL'
scene.cycles.light_sampling_threshold = 0.0
scene.cycles.use_adaptive_sampling = False
scene.cycles.use_light_tree = False
scene.cycles.blur_glossy = 0.0
scene.cycles.pixel_filter_type = 'GAUSSIAN'
scene.cycles.sample_clamp_indirect = 0.0
scene.view_settings.view_transform = 'Standard'
bpy.context.view_layer.update()

# ---- added for rendering (the .blend has no active camera and no usable light): camera, sun
cam_auto = bpy.data.cameras.new('AutoCamera')
cam_auto.lens = 50.0
cam_auto.sensor_width = 36.0
cam_auto.clip_end = 1000.0
ob_auto_camera = bpy.data.objects.new('AutoCamera', cam_auto)
scene.collection.objects.link(ob_auto_camera)
ob_auto_camera.location = (13.1324, -16.0501, 15.1354)
ob_auto_camera.rotation_euler = (1.09748, -7.21219e-08, 0.694738)
scene.camera = ob_auto_camera
light_auto_sun = bpy.data.lights.new('AutoSun', 'SUN')
light_auto_sun.energy = 3.0
light_auto_sun.angle = 0.0523599
ob_auto_sun = bpy.data.objects.new('AutoSun', light_auto_sun)
scene.collection.objects.link(ob_auto_sun)
ob_auto_sun.rotation_euler = (0.872665, 0.174533, 0.523599)
bpy.context.view_layer.update()
